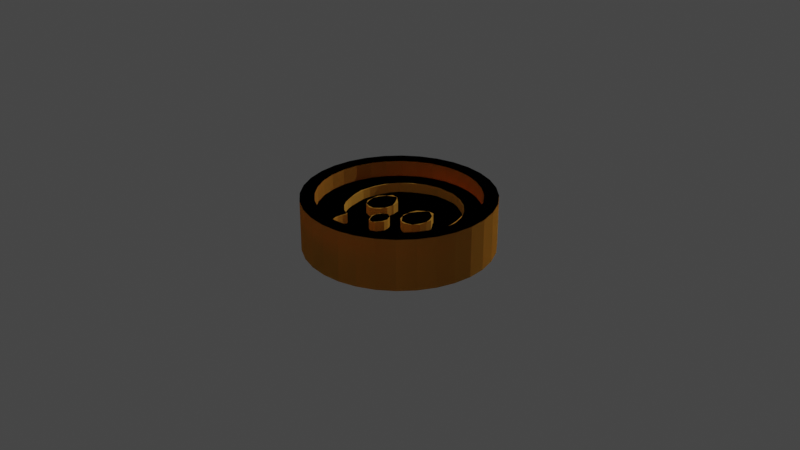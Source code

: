 # Source: Gold_Coin.blend  (saved by Blender 3.6.11; exported with 4.5.12 LTS)
import bpy
from mathutils import Matrix  # noqa: F401  (used for matrix-valued properties, if any)

bpy.ops.wm.read_factory_settings(use_empty=True)
scene = bpy.context.scene
scene.name = 'Scene'

# ---- collections
col_collection = bpy.data.collections.new('Collection'); scene.collection.children.link(col_collection)

# ---- materials (node trees are filled in below, after node groups)
mat_material_001 = bpy.data.materials.new('Material.001')
mat_material_001.use_transparent_shadow = False
mat_material_001.diffuse_color = (1.0, 0.5064, 0.07616, 1.0)
mat_material_001.roughness = 0.5
mat_material_002 = bpy.data.materials.new('Material.002')
mat_material_002.use_transparent_shadow = False
mat_material_002.diffuse_color = (0.3694, 0.2145, 0.01982, 1.0)
mat_material_002.metallic = 0.1119

# ---- material node trees

# ---- world
world_world = bpy.data.worlds.new('World'); scene.world = world_world
world_world.use_nodes = True; world_world.node_tree.nodes.clear()
_N = world_world.node_tree.nodes; _L = world_world.node_tree.links
n0 = _N.new('ShaderNodeOutputWorld'); n0.name = 'World Output'; n0.location = (300, 300)
n1 = _N.new('ShaderNodeBackground'); n1.name = 'Background'; n1.location = (10, 300)
n1.inputs[0].default_value = (0.05088, 0.05088, 0.05088, 1.0)
_L.new(n1.outputs[0], n0.inputs[0])
n0.is_active_output = True
world_world.color = (0.05088, 0.05088, 0.05088)
world_world.use_sun_shadow = False
world_world.sun_shadow_jitter_overblur = 0.0

# ---- cameras
cam_camera = bpy.data.cameras.new('Camera')
cam_camera.clip_end = 100.0
cam_camera.ortho_scale = 7.314

# ---- lights
light_light = bpy.data.lights.new('Light', 'POINT')
light_light.transmission_factor = 0.0
light_light.energy = 1000.0
light_light.shadow_soft_size = 0.1
light_light.shadow_maximum_resolution = 0.006
light_light.use_absolute_resolution = True

# ---- meshes
me_cylinder = bpy.data.meshes.new('Cylinder')
me_cylinder.from_pydata([(0.0, 0.8481, -1.0), (0.0, 0.8493, 1.0), (0.1654, 0.8318, -1.0), (0.1657, 0.833, 1.0), (0.3245, 0.7835, -1.0), (0.325, 0.7846, 1.0), (0.4712, 0.7051, -1.0), (0.4718, 0.7061, 1.0), (0.5997, 0.5997, -1.0), (0.6005, 0.6005, 1.0), (0.7051, 0.4712, -1.0), (0.7061, 0.4718, 1.0), (0.7835, 0.3245, -1.0), (0.7846, 0.325, 1.0), (0.8318, 0.1654, -1.0), (0.833, 0.1657, 1.0), (0.8481, 0.0, -1.0), (0.8493, 0.0, 1.0), (0.8318, -0.1654, -1.0), (0.833, -0.1657, 1.0), (0.7835, -0.3245, -1.0), (0.7846, -0.325, 1.0), (0.7051, -0.4712, -1.0), (0.7061, -0.4718, 1.0), (0.5997, -0.5997, -1.0), (0.6005, -0.6005, 1.0), (0.4712, -0.7051, -1.0), (0.4718, -0.7061, 1.0), (0.3245, -0.7835, -1.0), (0.325, -0.7846, 1.0), (0.1654, -0.8318, -1.0), (0.1657, -0.833, 1.0), (0.0, -0.8481, -1.0), (0.0, -0.8493, 1.0), (-0.1654, -0.8318, -1.0), (-0.1657, -0.833, 1.0), (-0.3245, -0.7835, -1.0), (-0.325, -0.7846, 1.0), (-0.4712, -0.7051, -1.0), (-0.4718, -0.7061, 1.0), (-0.5997, -0.5997, -1.0), (-0.6005, -0.6005, 1.0), (-0.7051, -0.4712, -1.0), (-0.7061, -0.4718, 1.0), (-0.7835, -0.3245, -1.0), (-0.7846, -0.325, 1.0), (-0.8318, -0.1654, -1.0), (-0.833, -0.1657, 1.0), (-0.8481, 0.0, -1.0), (-0.8493, 0.0, 1.0), (-0.8318, 0.1654, -1.0), (-0.833, 0.1657, 1.0), (-0.7835, 0.3245, -1.0), (-0.7846, 0.325, 1.0), (-0.7051, 0.4712, -1.0), (-0.7061, 0.4718, 1.0), (-0.5997, 0.5997, -1.0), (-0.6005, 0.6005, 1.0), (-0.4712, 0.7051, -1.0), (-0.4718, 0.7061, 1.0), (-0.3245, 0.7835, -1.0), (-0.325, 0.7846, 1.0), (-0.1654, 0.8318, -1.0), (-0.1657, 0.833, 1.0), (0.1951, 0.9808, 1.0), (0.0, 1.0, 1.0), (0.3827, 0.9239, 1.0), (0.5556, 0.8315, 1.0), (0.7071, 0.7071, 1.0), (0.8315, 0.5556, 1.0), (0.9239, 0.3827, 1.0), (0.9808, 0.1951, 1.0), (1.0, 0.0, 1.0), (0.9808, -0.1951, 1.0), (0.9239, -0.3827, 1.0), (0.8315, -0.5556, 1.0), (0.7071, -0.7071, 1.0), (0.5556, -0.8315, 1.0), (0.3827, -0.9239, 1.0), (0.1951, -0.9808, 1.0), (0.0, -1.0, 1.0), (-0.1951, -0.9808, 1.0), (-0.3827, -0.9239, 1.0), (-0.5556, -0.8315, 1.0), (-0.7071, -0.7071, 1.0), (-0.8315, -0.5556, 1.0), (-0.9239, -0.3827, 1.0), (-0.9808, -0.1951, 1.0), (-1.0, 0.0, 1.0), (-0.9808, 0.1951, 1.0), (-0.9239, 0.3827, 1.0), (-0.8315, 0.5556, 1.0), (-0.7071, 0.7071, 1.0), (-0.5556, 0.8315, 1.0), (-0.3827, 0.9239, 1.0), (-0.1951, 0.9808, 1.0), (0.1657, 0.833, 0.374), (0.0, 0.8493, 0.374), (0.325, 0.7846, 0.374), (0.4718, 0.7061, 0.374), (0.6005, 0.6005, 0.374), (0.7061, 0.4718, 0.374), (0.7846, 0.325, 0.374), (0.833, 0.1657, 0.374), (0.8493, 0.0, 0.374), (0.833, -0.1657, 0.374), (0.7846, -0.325, 0.374), (0.7061, -0.4718, 0.374), (0.6005, -0.6005, 0.374), (0.4718, -0.7061, 0.374), (0.325, -0.7846, 0.374), (0.1657, -0.833, 0.374), (0.0, -0.8493, 0.374), (-0.1657, -0.833, 0.374), (-0.325, -0.7846, 0.374), (-0.4718, -0.7061, 0.374), (-0.6005, -0.6005, 0.374), (-0.7061, -0.4718, 0.374), (-0.7846, -0.325, 0.374), (-0.833, -0.1657, 0.374), (-0.8493, 0.0, 0.374), (-0.833, 0.1657, 0.374), (-0.7846, 0.325, 0.374), (-0.7061, 0.4718, 0.374), (-0.6005, 0.6005, 0.374), (-0.4718, 0.7061, 0.374), (-0.325, 0.7846, 0.374), (-0.1657, 0.833, 0.374), (0.007596, 0.6665, 0.374), (0.1177, 0.6627, 0.374), (0.2507, 0.621, 0.374), (0.3684, 0.5526, 0.374), (0.4786, 0.4463, 0.374), (0.5583, 0.3209, 0.374), (0.5963, 0.2032, 0.374), (0.6153, 0.03607, 0.374), (0.5849, -0.09306, 0.374), (0.5355, -0.2146, 0.374), (0.4672, -0.3285, 0.374), (0.3684, -0.4121, 0.374), (0.2962, -0.4349, 0.374), (0.3076, -0.5222, 0.374), (0.3114, -0.5792, 0.374), (0.2886, -0.6362, 0.374), (0.2469, -0.6818, 0.374), (0.1747, -0.697, 0.374), (0.1291, -0.6666, 0.374), (0.09115, -0.6134, 0.374), (0.07976, -0.6628, 0.374), (0.02659, -0.697, 0.374), (-0.03418, -0.7007, 0.374), (-0.06077, -0.6666, 0.374), (-0.08356, -0.6248, 0.374), (-0.1101, -0.6514, 0.374), (-0.1367, -0.6856, 0.374), (-0.1747, -0.6932, 0.374), (-0.2317, -0.6818, 0.374), (-0.2886, -0.6286, 0.374), (-0.3, -0.5602, 0.374), (-0.2962, -0.4957, 0.374), (-0.2849, -0.4463, 0.374), (-0.357, -0.4083, 0.374), (-0.4444, -0.3475, 0.374), (-0.5089, -0.2716, 0.374), (-0.5545, -0.1576, 0.374), (-0.5811, -0.04369, 0.374), (-0.6001, 0.05126, 0.374), (-0.5963, 0.1386, 0.374), (-0.5735, 0.245, 0.374), (-0.5317, 0.3589, 0.374), (-0.4748, 0.4501, 0.374), (-0.376, 0.5336, 0.374), (-0.2621, 0.602, 0.374), (-0.1861, 0.6438, 0.374), (-0.08735, 0.6703, 0.374), (-2.98e-08, -0.15, 0.374), (-0.04937, -0.1766, 0.374), (-0.08356, -0.2412, 0.374), (-0.07596, -0.302, 0.374), (-0.04558, -0.3551, 0.374), (-0.01139, -0.3893, 0.374), (0.04558, -0.3703, 0.374), (0.06077, -0.3399, 0.374), (0.09115, -0.2906, 0.374), (0.08356, -0.2374, 0.374), (0.06836, -0.1994, 0.374), (0.04558, -0.1728, 0.374), (-0.2279, 0.188, 0.374), (-0.3, 0.188, 0.374), (-0.3342, 0.1348, 0.374), (-0.3722, 0.07025, 0.374), (-0.3912, 0.001886, 0.374), (-0.376, -0.06268, 0.374), (-0.338, -0.1424, 0.374), (-0.2735, -0.1614, 0.374), (-0.2089, -0.1614, 0.374), (-0.1633, -0.1159, 0.374), (-0.1177, -0.05508, 0.374), (-0.1215, 0.02467, 0.374), (-0.1595, 0.09684, 0.374), (0.2393, 0.1918, 0.374), (0.1899, 0.1538, 0.374), (0.1367, 0.112, 0.374), (0.1177, 0.03227, 0.374), (0.1291, -0.06268, 0.374), (0.1519, -0.1272, 0.374), (0.2013, -0.1652, 0.374), (0.2507, -0.1804, 0.374), (0.3304, -0.15, 0.374), (0.3836, -0.08167, 0.374), (0.3912, -0.001912, 0.374), (0.3912, 0.06645, 0.374), (0.3418, 0.131, 0.374), (0.007596, 0.6665, -0.003605), (0.1177, 0.6627, -0.003605), (0.2507, 0.621, -0.003605), (0.3684, 0.5526, -0.003605), (0.4786, 0.4463, -0.003605), (0.5583, 0.3209, -0.003605), (0.5963, 0.2032, -0.003605), (0.6153, 0.03607, -0.003605), (0.5849, -0.09306, -0.003605), (0.5355, -0.2146, -0.003605), (0.4672, -0.3285, -0.003605), (0.3684, -0.4121, -0.003605), (0.2962, -0.4349, -0.003605), (0.3076, -0.5222, -0.003605), (0.3114, -0.5792, -0.003605), (0.2886, -0.6362, -0.003605), (0.2469, -0.6818, -0.003605), (0.1747, -0.697, -0.003605), (0.1291, -0.6666, -0.003605), (0.09115, -0.6134, -0.003605), (0.07976, -0.6628, -0.003605), (0.02659, -0.697, -0.003605), (-0.03418, -0.7007, -0.003605), (-0.06077, -0.6666, -0.003605), (-0.08356, -0.6248, -0.003605), (-0.1101, -0.6514, -0.003605), (-0.1367, -0.6856, -0.003605), (-0.1747, -0.6932, -0.003605), (-0.2317, -0.6818, -0.003605), (-0.2886, -0.6286, -0.003605), (-0.3, -0.5602, -0.003605), (-0.2962, -0.4957, -0.003605), (-0.2849, -0.4463, -0.003605), (-0.357, -0.4083, -0.003605), (-0.4444, -0.3475, -0.003605), (-0.5089, -0.2716, -0.003605), (-0.5545, -0.1576, -0.003605), (-0.5811, -0.04369, -0.003605), (-0.6001, 0.05126, -0.003605), (-0.5963, 0.1386, -0.003605), (-0.5735, 0.245, -0.003605), (-0.5317, 0.3589, -0.003605), (-0.4748, 0.4501, -0.003605), (-0.376, 0.5336, -0.003605), (-0.2621, 0.602, -0.003605), (-0.1861, 0.6438, -0.003605), (-0.08735, 0.6703, -0.003605), (-3.145e-08, -0.15, -0.003605), (-0.04937, -0.1766, -0.003605), (-0.08356, -0.2412, -0.003605), (-0.07596, -0.302, -0.003605), (-0.04558, -0.3551, -0.003605), (-0.01139, -0.3893, -0.003605), (0.04558, -0.3703, -0.003605), (0.06077, -0.3399, -0.003605), (0.09115, -0.2906, -0.003605), (0.08356, -0.2374, -0.003605), (0.06836, -0.1994, -0.003605), (0.04558, -0.1728, -0.003605), (-0.2279, 0.188, -0.003605), (-0.3, 0.188, -0.003605), (-0.3342, 0.1348, -0.003605), (-0.3722, 0.07025, -0.003605), (-0.3912, 0.001886, -0.003605), (-0.376, -0.06268, -0.003605), (-0.338, -0.1424, -0.003605), (-0.2735, -0.1614, -0.003605), (-0.2089, -0.1614, -0.003605), (-0.1633, -0.1159, -0.003605), (-0.1177, -0.05508, -0.003605), (-0.1215, 0.02467, -0.003605), (-0.1595, 0.09684, -0.003605), (0.2393, 0.1918, -0.003605), (0.1899, 0.1538, -0.003605), (0.1367, 0.112, -0.003605), (0.1177, 0.03227, -0.003605), (0.1291, -0.06268, -0.003605), (0.1519, -0.1272, -0.003605), (0.2013, -0.1652, -0.003605), (0.2507, -0.1804, -0.003605), (0.3304, -0.15, -0.003605), (0.3836, -0.08167, -0.003605), (0.3912, -0.001912, -0.003605), (0.3912, 0.06645, -0.003605), (0.3418, 0.131, -0.003605), (0.0, 1.0, -1.0), (0.1951, 0.9808, -1.0), (0.3827, 0.9239, -1.0), (0.5556, 0.8315, -1.0), (0.7071, 0.7071, -1.0), (0.8315, 0.5556, -1.0), (0.9239, 0.3827, -1.0), (0.9808, 0.1951, -1.0), (1.0, 0.0, -1.0), (0.9808, -0.1951, -1.0), (0.9239, -0.3827, -1.0), (0.8315, -0.5556, -1.0), (0.7071, -0.7071, -1.0), (0.5556, -0.8315, -1.0), (0.3827, -0.9239, -1.0), (0.1951, -0.9808, -1.0), (0.0, -1.0, -1.0), (-0.1951, -0.9808, -1.0), (-0.3827, -0.9239, -1.0), (-0.5556, -0.8315, -1.0), (-0.7071, -0.7071, -1.0), (-0.8315, -0.5556, -1.0), (-0.9239, -0.3827, -1.0), (-0.9808, -0.1951, -1.0), (-1.0, 0.0, -1.0), (-0.9808, 0.1951, -1.0), (-0.9239, 0.3827, -1.0), (-0.8315, 0.5556, -1.0), (-0.7071, 0.7071, -1.0), (-0.5556, 0.8315, -1.0), (-0.3827, 0.9239, -1.0), (-0.1951, 0.9808, -1.0), (1.232e-09, 0.8481, -0.3707), (0.1654, 0.8318, -0.3707), (0.3245, 0.7835, -0.3707), (0.4712, 0.7051, -0.3707), (0.5997, 0.5997, -0.3707), (0.7051, 0.4712, -0.3707), (0.7835, 0.3245, -0.3707), (0.8318, 0.1654, -0.3707), (0.8481, 0.0, -0.3707), (0.8318, -0.1654, -0.3707), (0.7835, -0.3245, -0.3707), (0.7051, -0.4712, -0.3707), (0.5997, -0.5997, -0.3707), (0.4712, -0.7051, -0.3707), (0.3245, -0.7835, -0.3707), (0.1654, -0.8318, -0.3707), (1.232e-09, -0.8481, -0.3707), (-0.1654, -0.8318, -0.3707), (-0.3245, -0.7835, -0.3707), (-0.4712, -0.7051, -0.3707), (-0.5997, -0.5997, -0.3707), (-0.7051, -0.4712, -0.3707), (-0.7835, -0.3245, -0.3707), (-0.8318, -0.1654, -0.3707), (-0.8481, 0.0, -0.3707), (-0.8318, 0.1654, -0.3707), (-0.7835, 0.3245, -0.3707), (-0.7051, 0.4712, -0.3707), (-0.5997, 0.5997, -0.3707), (-0.4712, 0.7051, -0.3707), (-0.3245, 0.7835, -0.3707), (-0.1654, 0.8318, -0.3707), (-0.3004, -0.4291, -0.3707), (-0.308, -0.4974, -0.3707), (-0.3042, -0.5696, -0.3707), (-0.2814, -0.6342, -0.3707), (-0.2244, -0.6911, -0.3707), (-0.1675, -0.6949, -0.3707), (-0.0991, -0.6569, -0.3707), (-0.08391, -0.6038, -0.3707), (-0.04593, -0.6797, -0.3707), (0.01104, -0.7025, -0.3707), (0.07561, -0.6759, -0.3707), (0.0984, -0.6152, -0.3707), (0.1212, -0.6531, -0.3707), (0.1706, -0.6987, -0.3707), (0.2541, -0.6797, -0.3707), (0.2997, -0.6266, -0.3707), (0.3225, -0.5316, -0.3707), (0.3035, -0.4518, -0.3707), (0.3491, -0.4101, -0.3707), (0.406, -0.3797, -0.3707), (0.4554, -0.3227, -0.3707), (0.5124, -0.2695, -0.3707), (0.5542, -0.1632, -0.3707), (0.5959, -0.03786, -0.3707), (0.6073, 0.1103, -0.3707), (0.5883, 0.1976, -0.3707), (0.5542, 0.3381, -0.3707), (0.4934, 0.4179, -0.3707), (0.4326, 0.4939, -0.3707), (0.3415, 0.5698, -0.3707), (0.1896, 0.642, -0.3707), (0.04902, 0.6724, -0.3707), (-0.1371, 0.6572, -0.3707), (-0.289, 0.585, -0.3707), (-0.3802, 0.5242, -0.3707), (-0.4675, 0.4559, -0.3707), (-0.5359, 0.3571, -0.3707), (-0.5928, 0.2128, -0.3707), (-0.5966, 0.06469, -0.3707), (-0.5852, -0.06065, -0.3707), (-0.5511, -0.1708, -0.3707), (-0.4865, -0.2923, -0.3707), (-0.4143, -0.3721, -0.3707), (-0.3384, -0.4177, -0.3707), (0.002181, -0.3939, -0.3707), (-0.0263, -0.3813, -0.3707), (-0.05795, -0.3401, -0.3707), (-0.0896, -0.2768, -0.3707), (-0.08011, -0.2135, -0.3707), (-0.04213, -0.1629, -0.3707), (0.01801, -0.1471, -0.3707), (0.06548, -0.1819, -0.3707), (0.0908, -0.2262, -0.3707), (0.0908, -0.2705, -0.3707), (0.08447, -0.3148, -0.3707), (0.04966, -0.3591, -0.3707), (-0.0009841, -0.3813, -0.3707), (-0.3017, -0.1597, -0.3707), (-0.3491, -0.1186, -0.3707), (-0.3745, -0.0616, -0.3707), (-0.384, -0.01729, -0.3707), (-0.384, 0.03019, -0.3707), (-0.3681, 0.0745, -0.3707), (-0.346, 0.1156, -0.3707), (-0.3238, 0.1505, -0.3707), (-0.2985, 0.1758, -0.3707), (-0.2574, 0.1884, -0.3707), (-0.2289, 0.1884, -0.3707), (-0.2004, 0.1694, -0.3707), (-0.1814, 0.1473, -0.3707), (-0.1656, 0.1251, -0.3707), (-0.1371, 0.09665, -0.3707), (-0.1307, 0.065, -0.3707), (-0.1213, 0.03019, -0.3707), (-0.1149, -0.01412, -0.3707), (-0.1244, -0.03944, -0.3707), (-0.1434, -0.09008, -0.3707), (-0.1751, -0.1312, -0.3707), (-0.2099, -0.1597, -0.3707), (-0.251, -0.1692, -0.3707), (0.2459, -0.1787, -0.3707), (0.2016, -0.1629, -0.3707), (0.1668, -0.1312, -0.3707), (0.1383, -0.06476, -0.3707), (0.1256, -0.01412, -0.3707), (0.1161, 0.02702, -0.3707), (0.1256, 0.06817, -0.3707), (0.1446, 0.103, -0.3707), (0.1668, 0.1315, -0.3707), (0.1858, 0.1536, -0.3707), (0.2142, 0.1789, -0.3707), (0.2554, 0.1884, -0.3707), (0.2902, 0.1853, -0.3707), (0.3282, 0.1536, -0.3707), (0.3567, 0.1251, -0.3707), (0.3662, 0.09349, -0.3707), (0.3788, 0.06184, -0.3707), (0.3851, 0.02386, -0.3707), (0.3915, -0.04577, -0.3707), (0.3788, -0.09641, -0.3707), (0.3377, -0.1312, -0.3707), (0.2934, -0.1597, -0.3707), (-0.3004, -0.4291, -0.04432), (-0.308, -0.4974, -0.04432), (-0.3042, -0.5696, -0.04432), (-0.2814, -0.6342, -0.04432), (-0.2244, -0.6911, -0.04432), (-0.1675, -0.6949, -0.04432), (-0.0991, -0.6569, -0.04432), (-0.08391, -0.6038, -0.04432), (-0.04593, -0.6797, -0.04432), (0.01104, -0.7025, -0.04432), (0.07561, -0.6759, -0.04432), (0.0984, -0.6152, -0.04432), (0.1212, -0.6531, -0.04432), (0.1706, -0.6987, -0.04432), (0.2541, -0.6797, -0.04432), (0.2997, -0.6266, -0.04432), (0.3225, -0.5316, -0.04432), (0.3035, -0.4518, -0.04432), (0.3491, -0.4101, -0.04432), (0.406, -0.3797, -0.04432), (0.4554, -0.3227, -0.04432), (0.5124, -0.2695, -0.04432), (0.5542, -0.1632, -0.04432), (0.5959, -0.03786, -0.04432), (0.6073, 0.1103, -0.04432), (0.5883, 0.1976, -0.04432), (0.5542, 0.3381, -0.04432), (0.4934, 0.4179, -0.04432), (0.4326, 0.4939, -0.04432), (0.3415, 0.5698, -0.04432), (0.1896, 0.642, -0.04432), (0.04902, 0.6724, -0.04432), (-0.1371, 0.6572, -0.04432), (-0.289, 0.585, -0.04432), (-0.3802, 0.5242, -0.04432), (-0.4675, 0.4559, -0.04432), (-0.5359, 0.3571, -0.04432), (-0.5928, 0.2128, -0.04432), (-0.5966, 0.06469, -0.04432), (-0.5852, -0.06065, -0.04432), (-0.5511, -0.1708, -0.04432), (-0.4865, -0.2923, -0.04432), (-0.4143, -0.3721, -0.04432), (-0.3384, -0.4177, -0.04432), (0.002181, -0.3939, -0.04432), (-0.0263, -0.3813, -0.04432), (-0.05795, -0.3401, -0.04432), (-0.0896, -0.2768, -0.04432), (-0.08011, -0.2135, -0.04432), (-0.04213, -0.1629, -0.04432), (0.01801, -0.1471, -0.04432), (0.06548, -0.1819, -0.04432), (0.0908, -0.2262, -0.04432), (0.0908, -0.2705, -0.04432), (0.08447, -0.3148, -0.04432), (0.04966, -0.3591, -0.04432), (-0.3017, -0.1597, -0.04432), (-0.3491, -0.1186, -0.04432), (-0.3745, -0.0616, -0.04432), (-0.384, -0.01729, -0.04432), (-0.384, 0.03019, -0.04432), (-0.3681, 0.0745, -0.04432), (-0.346, 0.1156, -0.04432), (-0.3238, 0.1505, -0.04432), (-0.2985, 0.1758, -0.04432), (-0.2574, 0.1884, -0.04432), (-0.2289, 0.1884, -0.04432), (-0.2004, 0.1694, -0.04432), (-0.1814, 0.1473, -0.04432), (-0.1656, 0.1251, -0.04432), (-0.1371, 0.09665, -0.04432), (-0.1307, 0.065, -0.04432), (-0.1213, 0.03019, -0.04432), (-0.1149, -0.01412, -0.04432), (-0.1244, -0.03944, -0.04432), (-0.1434, -0.09008, -0.04432), (-0.1751, -0.1312, -0.04432), (-0.2099, -0.1597, -0.04432), (-0.251, -0.1692, -0.04432), (0.2459, -0.1787, -0.04432), (0.2016, -0.1629, -0.04432), (0.1668, -0.1312, -0.04432), (0.1383, -0.06476, -0.04432), (0.1256, -0.01412, -0.04432), (0.1161, 0.02702, -0.04432), (0.1256, 0.06817, -0.04432), (0.1446, 0.103, -0.04432), (0.1668, 0.1315, -0.04432), (0.1858, 0.1536, -0.04432), (0.2142, 0.1789, -0.04432), (0.2554, 0.1884, -0.04432), (0.2902, 0.1853, -0.04432), (0.3282, 0.1536, -0.04432), (0.3567, 0.1251, -0.04432), (0.3662, 0.09349, -0.04432), (0.3788, 0.06184, -0.04432), (0.3851, 0.02386, -0.04432), (0.3915, -0.04577, -0.04432), (0.3788, -0.09641, -0.04432), (0.3377, -0.1312, -0.04432), (0.2934, -0.1597, -0.04432)], [], [(298, 65, 64, 299), (299, 64, 66, 300), (300, 66, 67, 301), (301, 67, 68, 302), (302, 68, 69, 303), (303, 69, 70, 304), (304, 70, 71, 305), (305, 71, 72, 306), (306, 72, 73, 307), (307, 73, 74, 308), (308, 74, 75, 309), (309, 75, 76, 310), (310, 76, 77, 311), (311, 77, 78, 312), (312, 78, 79, 313), (313, 79, 80, 314), (314, 80, 81, 315), (315, 81, 82, 316), (316, 82, 83, 317), (317, 83, 84, 318), (318, 84, 85, 319), (319, 85, 86, 320), (320, 86, 87, 321), (321, 87, 88, 322), (322, 88, 89, 323), (323, 89, 90, 324), (324, 90, 91, 325), (325, 91, 92, 326), (326, 92, 93, 327), (327, 93, 94, 328), (33, 31, 111, 112), (328, 94, 95, 329), (329, 95, 65, 298), (42, 44, 352, 351), (1, 3, 64, 65), (3, 5, 66, 64), (5, 7, 67, 66), (7, 9, 68, 67), (9, 11, 69, 68), (11, 13, 70, 69), (13, 15, 71, 70), (15, 17, 72, 71), (17, 19, 73, 72), (19, 21, 74, 73), (21, 23, 75, 74), (23, 25, 76, 75), (25, 27, 77, 76), (27, 29, 78, 77), (29, 31, 79, 78), (31, 33, 80, 79), (33, 35, 81, 80), (35, 37, 82, 81), (37, 39, 83, 82), (39, 41, 84, 83), (41, 43, 85, 84), (43, 45, 86, 85), (45, 47, 87, 86), (47, 49, 88, 87), (49, 51, 89, 88), (51, 53, 90, 89), (53, 55, 91, 90), (55, 57, 92, 91), (57, 59, 93, 92), (59, 61, 94, 93), (61, 63, 95, 94), (63, 1, 65, 95), (96, 97, 127, 126, 125, 124, 123, 122, 121, 120, 166, 167, 168, 169, 170, 171, 172, 173, 174, 128, 129, 130, 131, 132, 133, 134, 135, 104, 103, 102, 101, 100, 99, 98), (7, 5, 98, 99), (61, 59, 125, 126), (35, 33, 112, 113), (9, 7, 99, 100), (63, 61, 126, 127), (37, 35, 113, 114), (11, 9, 100, 101), (1, 63, 127, 97), (39, 37, 114, 115), (13, 11, 101, 102), (41, 39, 115, 116), (15, 13, 102, 103), (43, 41, 116, 117), (17, 15, 103, 104), (45, 43, 117, 118), (19, 17, 104, 105), (47, 45, 118, 119), (21, 19, 105, 106), (49, 47, 119, 120), (23, 21, 106, 107), (51, 49, 120, 121), (25, 23, 107, 108), (53, 51, 121, 122), (27, 25, 108, 109), (55, 53, 122, 123), (29, 27, 109, 110), (3, 1, 97, 96), (57, 55, 123, 124), (31, 29, 110, 111), (5, 3, 96, 98), (59, 57, 124, 125), (104, 135, 136, 137, 138, 139, 140, 141, 142, 143, 144, 145, 146, 147, 148, 149, 150, 151, 152, 153, 154, 155, 156, 157, 158, 159, 160, 161, 162, 163, 164, 165, 166, 120, 119, 118, 117, 116, 115, 114, 113, 112, 111, 110, 109, 108, 107, 106, 105), (138, 137, 222, 223), (191, 192, 193, 194, 195, 196, 197, 198, 199, 187, 188, 189, 190), (164, 163, 248, 249), (212, 200, 201, 202, 203, 204, 205, 206, 207, 208, 209, 210, 211), (183, 184, 185, 186, 175, 176, 177, 178, 179, 180, 181, 182), (190, 189, 274, 275), (250, 249, 248, 262, 261, 260, 271, 270, 269, 268, 223, 222, 221, 220, 296, 295, 294, 293, 292, 291, 290, 289, 282, 281, 280, 279, 278, 277, 276), (275, 274, 273, 272, 284, 283, 282, 289, 288, 287, 286, 285, 297, 296, 220, 219, 218, 217, 216, 215, 214, 213, 259, 258, 257, 256, 255, 254, 253, 252, 251, 250, 276), (267, 266, 265, 264, 263, 262, 248, 247, 246, 245, 244, 243, 242, 241, 240, 239, 238, 237, 236, 235, 234, 233, 232, 231, 230, 229, 228, 227, 226, 225, 224, 223, 268), (191, 190, 275, 276), (165, 164, 249, 250), (139, 138, 223, 224), (192, 191, 276, 277), (166, 165, 250, 251), (140, 139, 224, 225), (193, 192, 277, 278), (167, 166, 251, 252), (141, 140, 225, 226), (194, 193, 278, 279), (168, 167, 252, 253), (142, 141, 226, 227), (195, 194, 279, 280), (169, 168, 253, 254), (143, 142, 227, 228), (196, 195, 280, 281), (170, 169, 254, 255), (144, 143, 228, 229), (197, 196, 281, 282), (171, 170, 255, 256), (145, 144, 229, 230), (198, 197, 282, 283), (172, 171, 256, 257), (146, 145, 230, 231), (199, 198, 283, 284), (173, 172, 257, 258), (147, 146, 231, 232), (187, 199, 284, 272), (174, 173, 258, 259), (148, 147, 232, 233), (201, 200, 285, 286), (128, 174, 259, 213), (149, 148, 233, 234), (202, 201, 286, 287), (176, 175, 260, 261), (150, 149, 234, 235), (203, 202, 287, 288), (177, 176, 261, 262), (151, 150, 235, 236), (204, 203, 288, 289), (178, 177, 262, 263), (152, 151, 236, 237), (205, 204, 289, 290), (179, 178, 263, 264), (153, 152, 237, 238), (206, 205, 290, 291), (180, 179, 264, 265), (154, 153, 238, 239), (207, 206, 291, 292), (181, 180, 265, 266), (155, 154, 239, 240), (129, 128, 213, 214), (208, 207, 292, 293), (182, 181, 266, 267), (156, 155, 240, 241), (130, 129, 214, 215), (209, 208, 293, 294), (183, 182, 267, 268), (157, 156, 241, 242), (131, 130, 215, 216), (210, 209, 294, 295), (184, 183, 268, 269), (158, 157, 242, 243), (132, 131, 216, 217), (211, 210, 295, 296), (185, 184, 269, 270), (159, 158, 243, 244), (133, 132, 217, 218), (212, 211, 296, 297), (186, 185, 270, 271), (160, 159, 244, 245), (134, 133, 218, 219), (200, 212, 297, 285), (175, 186, 271, 260), (161, 160, 245, 246), (135, 134, 219, 220), (188, 187, 272, 273), (162, 161, 246, 247), (136, 135, 220, 221), (189, 188, 273, 274), (163, 162, 247, 248), (137, 136, 221, 222), (2, 0, 298, 299), (4, 2, 299, 300), (6, 4, 300, 301), (8, 6, 301, 302), (10, 8, 302, 303), (12, 10, 303, 304), (14, 12, 304, 305), (16, 14, 305, 306), (18, 16, 306, 307), (20, 18, 307, 308), (22, 20, 308, 309), (24, 22, 309, 310), (26, 24, 310, 311), (28, 26, 311, 312), (30, 28, 312, 313), (32, 30, 313, 314), (34, 32, 314, 315), (36, 34, 315, 316), (38, 36, 316, 317), (40, 38, 317, 318), (42, 40, 318, 319), (44, 42, 319, 320), (46, 44, 320, 321), (48, 46, 321, 322), (50, 48, 322, 323), (52, 50, 323, 324), (54, 52, 324, 325), (56, 54, 325, 326), (58, 56, 326, 327), (60, 58, 327, 328), (62, 60, 328, 329), (0, 62, 329, 298), (330, 331, 332, 333, 334, 335, 336, 337, 386, 387, 388, 389, 390, 391, 392, 393, 394, 395, 396, 397, 398, 399, 400, 355, 356, 357, 358, 359, 360, 361), (16, 18, 339, 338), (44, 46, 353, 352), (18, 20, 340, 339), (46, 48, 354, 353), (20, 22, 341, 340), (48, 50, 355, 354), (22, 24, 342, 341), (50, 52, 356, 355), (24, 26, 343, 342), (52, 54, 357, 356), (26, 28, 344, 343), (0, 2, 331, 330), (54, 56, 358, 357), (28, 30, 345, 344), (2, 4, 332, 331), (56, 58, 359, 358), (30, 32, 346, 345), (4, 6, 333, 332), (58, 60, 360, 359), (32, 34, 347, 346), (6, 8, 334, 333), (60, 62, 361, 360), (34, 36, 348, 347), (8, 10, 335, 334), (62, 0, 330, 361), (36, 38, 349, 348), (10, 12, 336, 335), (38, 40, 350, 349), (12, 14, 337, 336), (40, 42, 351, 350), (14, 16, 338, 337), (355, 400, 401, 402, 403, 404, 405, 362, 363, 364, 365, 366, 367, 368, 369, 370, 371, 372, 373, 374, 375, 376, 377, 378, 379, 380, 381, 382, 383, 384, 385, 386, 337, 338, 339, 340, 341, 342, 343, 344, 345, 346, 347, 348, 349, 350, 351, 352, 353, 354), (450, 449, 550, 551), (487, 486, 561, 560, 559, 558, 557, 556, 555, 554, 553, 552, 551, 550, 549, 548, 537, 536, 535, 534, 533, 532, 531, 530, 529, 528, 527, 526, 525, 524, 523, 503, 502, 501, 500, 499, 498, 497, 496, 495, 494, 493, 492, 491, 490, 489, 488), (400, 399, 501, 502), (449, 448, 549, 550), (399, 398, 500, 501), (416, 417, 406, 418, 407, 408, 409, 410, 411, 412, 413, 414, 415), (418, 406, 407), (461, 462, 463, 442, 443, 444, 445, 446, 447, 448, 449, 450, 451, 452, 453, 454, 455, 456, 457, 458, 459, 460), (437, 438, 439, 440, 441, 419, 420, 421, 422, 423, 424, 425, 426, 427, 428, 429, 430, 431, 432, 433, 434, 435, 436), (503, 523, 522, 521, 520, 542, 541, 540, 539, 538, 537, 548, 547, 546, 545, 544, 543, 564, 563, 562, 561, 486, 485, 484, 517, 516, 515, 514, 513, 512, 511, 505, 504), (505, 511, 510, 509, 508, 482, 481, 480, 479, 478, 477, 476, 475, 474, 473, 472, 471, 470, 469, 468, 467, 466, 465, 464, 507, 506), (482, 508, 519, 518, 517, 484, 483), (401, 400, 502, 503), (451, 450, 551, 552), (402, 401, 503, 504), (452, 451, 552, 553), (403, 402, 504, 505), (453, 452, 553, 554), (404, 403, 505, 506), (454, 453, 554, 555), (405, 404, 506, 507), (455, 454, 555, 556), (362, 405, 507, 464), (456, 455, 556, 557), (457, 456, 557, 558), (458, 457, 558, 559), (407, 406, 508, 509), (459, 458, 559, 560), (408, 407, 509, 510), (460, 459, 560, 561), (409, 408, 510, 511), (461, 460, 561, 562), (410, 409, 511, 512), (462, 461, 562, 563), (411, 410, 512, 513), (463, 462, 563, 564), (412, 411, 513, 514), (363, 362, 464, 465), (442, 463, 564, 543), (413, 412, 514, 515), (364, 363, 465, 466), (414, 413, 515, 516), (365, 364, 466, 467), (415, 414, 516, 517), (366, 365, 467, 468), (416, 415, 517, 518), (367, 366, 468, 469), (417, 416, 518, 519), (368, 367, 469, 470), (406, 417, 519, 508), (369, 368, 470, 471), (370, 369, 471, 472), (420, 419, 520, 521), (371, 370, 472, 473), (421, 420, 521, 522), (372, 371, 473, 474), (422, 421, 522, 523), (373, 372, 474, 475), (423, 422, 523, 524), (374, 373, 475, 476), (424, 423, 524, 525), (375, 374, 476, 477), (425, 424, 525, 526), (376, 375, 477, 478), (426, 425, 526, 527), (377, 376, 478, 479), (427, 426, 527, 528), (378, 377, 479, 480), (428, 427, 528, 529), (379, 378, 480, 481), (429, 428, 529, 530), (380, 379, 481, 482), (430, 429, 530, 531), (381, 380, 482, 483), (431, 430, 531, 532), (382, 381, 483, 484), (432, 431, 532, 533), (383, 382, 484, 485), (433, 432, 533, 534), (384, 383, 485, 486), (434, 433, 534, 535), (385, 384, 486, 487), (435, 434, 535, 536), (386, 385, 487, 488), (436, 435, 536, 537), (387, 386, 488, 489), (437, 436, 537, 538), (388, 387, 489, 490), (438, 437, 538, 539), (389, 388, 490, 491), (439, 438, 539, 540), (390, 389, 491, 492), (440, 439, 540, 541), (391, 390, 492, 493), (441, 440, 541, 542), (392, 391, 493, 494), (419, 441, 542, 520), (393, 392, 494, 495), (443, 442, 543, 544), (394, 393, 495, 496), (444, 443, 544, 545), (395, 394, 496, 497), (445, 444, 545, 546), (396, 395, 497, 498), (446, 445, 546, 547), (397, 396, 498, 499), (447, 446, 547, 548), (398, 397, 499, 500), (448, 447, 548, 549)])
me_cylinder.polygons.foreach_set('material_index', [0, 0, 0, 0, 0, 0, 0, 0, 0, 0, 0, 0, 0, 0, 0, 0, 0, 0, 0, 0, 0, 0, 0, 0, 0, 0, 0, 0, 0, 0, 0, 0, 0, 0, 0, 0, 0, 0, 0, 0, 0, 0, 0, 0, 0, 0, 0, 0, 0, 0, 0, 0, 0, 0, 0, 0, 0, 0, 0, 0, 0, 0, 0, 0, 0, 0, 0, 0, 0, 0, 0, 0, 0, 0, 0, 0, 0, 0, 0, 0, 0, 0, 0, 0, 0, 0, 0, 0, 0, 0, 0, 0, 0, 0, 0, 0, 0, 0, 0, 0, 0, 0, 0, 0, 0, 1, 1, 1, 0, 0, 0, 0, 0, 0, 0, 0, 0, 0, 0, 0, 0, 0, 0, 0, 0, 0, 0, 0, 0, 0, 0, 0, 0, 0, 0, 0, 0, 0, 0, 0, 0, 0, 0, 0, 0, 0, 0, 0, 0, 0, 0, 0, 0, 0, 0, 0, 0, 0, 0, 0, 0, 0, 0, 0, 0, 0, 0, 0, 0, 0, 0, 0, 0, 0, 0, 0, 0, 0, 0, 0, 0, 0, 0, 0, 0, 0, 0, 0, 0, 0, 0, 0, 0, 0, 0, 0, 0, 0, 0, 0, 0, 0, 0, 0, 0, 0, 0, 0, 0, 0, 0, 0, 0, 0, 0, 0, 0, 0, 0, 0, 0, 0, 0, 0, 0, 0, 0, 0, 0, 0, 0, 0, 0, 0, 0, 0, 0, 0, 0, 0, 0, 0, 0, 0, 0, 0, 0, 0, 0, 0, 0, 0, 0, 0, 0, 0, 1, 0, 0, 0, 0, 0, 0, 0, 1, 1, 1, 0, 0, 0, 0, 0, 0, 0, 0, 0, 0, 0, 0, 0, 0, 0, 0, 0, 0, 0, 0, 0, 0, 0, 0, 0, 0, 0, 0, 0, 0, 0, 0, 0, 0, 0, 0, 0, 0, 0, 0, 0, 0, 0, 0, 0, 0, 0, 0, 0, 0, 0, 0, 0, 0, 0, 0, 0, 0, 0, 0, 0, 0, 0, 0, 0, 0, 0, 0, 0, 0, 0, 0, 0, 0, 0, 0, 0, 0, 0, 0, 0, 0, 0, 0, 0, 0, 0, 0, 0, 0, 0, 0, 0, 0, 0, 0, 0])
_uv = me_cylinder.uv_layers.new(name='UVMap')
_uv.uv.foreach_set('vector', [1.0, 0.5, 1.0, 1.0, 0.9688, 1.0, 0.9688, 0.5, 0.9688, 0.5, 0.9688, 1.0, 0.9375, 1.0, 0.9375, 0.5, 0.9375, 0.5, 0.9375, 1.0, 0.9062, 1.0, 0.9062, 0.5, 0.9062, 0.5, 0.9062, 1.0, 0.875, 1.0, 0.875, 0.5, 0.875, 0.5, 0.875, 1.0, 0.8438, 1.0, 0.8438, 0.5, 0.8438, 0.5, 0.8438, 1.0, 0.8125, 1.0, 0.8125, 0.5, 0.8125, 0.5, 0.8125, 1.0, 0.7812, 1.0, 0.7812, 0.5, 0.7812, 0.5, 0.7812, 1.0, 0.75, 1.0, 0.75, 0.5, 0.75, 0.5, 0.75, 1.0, 0.7188, 1.0, 0.7188, 0.5, 0.7188, 0.5, 0.7188, 1.0, 0.6875, 1.0, 0.6875, 0.5, 0.6875, 0.5, 0.6875, 1.0, 0.6562, 1.0, 0.6562, 0.5, 0.6562, 0.5, 0.6562, 1.0, 0.625, 1.0, 0.625, 0.5, 0.625, 0.5, 0.625, 1.0, 0.5938, 1.0, 0.5938, 0.5, 0.5938, 0.5, 0.5938, 1.0, 0.5625, 1.0, 0.5625, 0.5, 0.5625, 0.5, 0.5625, 1.0, 0.5312, 1.0, 0.5312, 0.5, 0.5312, 0.5, 0.5312, 1.0, 0.5, 1.0, 0.5, 0.5, 0.5, 0.5, 0.5, 1.0, 0.4688, 1.0, 0.4688, 0.5, 0.4688, 0.5, 0.4688, 1.0, 0.4375, 1.0, 0.4375, 0.5, 0.4375, 0.5, 0.4375, 1.0, 0.4062, 1.0, 0.4062, 0.5, 0.4062, 0.5, 0.4062, 1.0, 0.375, 1.0, 0.375, 0.5, 0.375, 0.5, 0.375, 1.0, 0.3438, 1.0, 0.3438, 0.5, 0.3438, 0.5, 0.3438, 1.0, 0.3125, 1.0, 0.3125, 0.5, 0.3125, 0.5, 0.3125, 1.0, 0.2812, 1.0, 0.2812, 0.5, 0.2812, 0.5, 0.2812, 1.0, 0.25, 1.0, 0.25, 0.5, 0.25, 0.5, 0.25, 1.0, 0.2188, 1.0, 0.2188, 0.5, 0.2188, 0.5, 0.2188, 1.0, 0.1875, 1.0, 0.1875, 0.5, 0.1875, 0.5, 0.1875, 1.0, 0.1562, 1.0, 0.1562, 0.5, 0.1562, 0.5, 0.1562, 1.0, 0.125, 1.0, 0.125, 0.5, 0.125, 0.5, 0.125, 1.0, 0.09375, 1.0, 0.09375, 0.5, 0.09375, 0.5, 0.09375, 1.0, 0.0625, 1.0, 0.0625, 0.5, 0.25, 0.04617, 0.2898, 0.05009, 0.2898, 0.05009, 0.25, 0.04617, 0.0625, 0.5, 0.0625, 1.0, 0.03125, 1.0, 0.03125, 0.5, 0.03125, 0.5, 0.03125, 1.0, 0.0, 1.0, 0.0, 0.5, 0.5808, 0.1369, 0.562, 0.1721, 0.562, 0.1721, 0.5808, 0.1369, 0.25, 0.4538, 0.2898, 0.4499, 0.2968, 0.4854, 0.25, 0.49, 0.2898, 0.4499, 0.328, 0.4383, 0.3418, 0.4717, 0.2968, 0.4854, 0.328, 0.4383, 0.3632, 0.4195, 0.3833, 0.4496, 0.3418, 0.4717, 0.3632, 0.4195, 0.3941, 0.3941, 0.4197, 0.4197, 0.3833, 0.4496, 0.3941, 0.3941, 0.4195, 0.3632, 0.4496, 0.3833, 0.4197, 0.4197, 0.4195, 0.3632, 0.4383, 0.328, 0.4717, 0.3418, 0.4496, 0.3833, 0.4383, 0.328, 0.4499, 0.2898, 0.4854, 0.2968, 0.4717, 0.3418, 0.4499, 0.2898, 0.4538, 0.25, 0.49, 0.25, 0.4854, 0.2968, 0.4538, 0.25, 0.4499, 0.2102, 0.4854, 0.2032, 0.49, 0.25, 0.4499, 0.2102, 0.4383, 0.172, 0.4717, 0.1582, 0.4854, 0.2032, 0.4383, 0.172, 0.4195, 0.1368, 0.4496, 0.1167, 0.4717, 0.1582, 0.4195, 0.1368, 0.3941, 0.1059, 0.4197, 0.08029, 0.4496, 0.1167, 0.3941, 0.1059, 0.3632, 0.08053, 0.3833, 0.05045, 0.4197, 0.08029, 0.3632, 0.08053, 0.328, 0.06169, 0.3418, 0.02827, 0.3833, 0.05045, 0.328, 0.06169, 0.2898, 0.05009, 0.2968, 0.01461, 0.3418, 0.02827, 0.2898, 0.05009, 0.25, 0.04617, 0.25, 0.01, 0.2968, 0.01461, 0.25, 0.04617, 0.2102, 0.05009, 0.2032, 0.01461, 0.25, 0.01, 0.2102, 0.05009, 0.172, 0.06169, 0.1582, 0.02827, 0.2032, 0.01461, 0.172, 0.06169, 0.1368, 0.08053, 0.1167, 0.05045, 0.1582, 0.02827, 0.1368, 0.08053, 0.1059, 0.1059, 0.08029, 0.08029, 0.1167, 0.05045, 0.1059, 0.1059, 0.08053, 0.1368, 0.05045, 0.1167, 0.08029, 0.08029, 0.08053, 0.1368, 0.06169, 0.172, 0.02827, 0.1582, 0.05045, 0.1167, 0.06169, 0.172, 0.05009, 0.2102, 0.01461, 0.2032, 0.02827, 0.1582, 0.05009, 0.2102, 0.04617, 0.25, 0.01, 0.25, 0.01461, 0.2032, 0.04617, 0.25, 0.05009, 0.2898, 0.01461, 0.2968, 0.01, 0.25, 0.05009, 0.2898, 0.06169, 0.328, 0.02827, 0.3418, 0.01461, 0.2968, 0.06169, 0.328, 0.08053, 0.3632, 0.05045, 0.3833, 0.02827, 0.3418, 0.08053, 0.3632, 0.1059, 0.3941, 0.08029, 0.4197, 0.05045, 0.3833, 0.1059, 0.3941, 0.1368, 0.4195, 0.1167, 0.4496, 0.08029, 0.4197, 0.1368, 0.4195, 0.172, 0.4383, 0.1582, 0.4717, 0.1167, 0.4496, 0.172, 0.4383, 0.2102, 0.4499, 0.2032, 0.4854, 0.1582, 0.4717, 0.2102, 0.4499, 0.25, 0.4538, 0.25, 0.49, 0.2032, 0.4854, 0.2898, 0.4499, 0.25, 0.4538, 0.2102, 0.4499, 0.172, 0.4383, 0.1368, 0.4195, 0.1059, 0.3941, 0.08053, 0.3632, 0.06169, 0.328, 0.05009, 0.2898, 0.04617, 0.25, 0.106, 0.2623, 0.1069, 0.2833, 0.1124, 0.3088, 0.1224, 0.3361, 0.1361, 0.358, 0.1598, 0.3781, 0.1871, 0.3945, 0.2053, 0.4045, 0.229, 0.4109, 0.2518, 0.41, 0.2783, 0.4091, 0.3102, 0.399, 0.3384, 0.3826, 0.3649, 0.3571, 0.384, 0.327, 0.3931, 0.2988, 0.3977, 0.2587, 0.4538, 0.25, 0.4499, 0.2898, 0.4383, 0.328, 0.4195, 0.3632, 0.3941, 0.3941, 0.3632, 0.4195, 0.328, 0.4383, 0.3632, 0.4195, 0.328, 0.4383, 0.328, 0.4383, 0.3632, 0.4195, 0.172, 0.4383, 0.1368, 0.4195, 0.1368, 0.4195, 0.172, 0.4383, 0.2102, 0.05009, 0.25, 0.04617, 0.25, 0.04617, 0.2102, 0.05009, 0.3941, 0.3941, 0.3632, 0.4195, 0.3632, 0.4195, 0.3941, 0.3941, 0.2102, 0.4499, 0.172, 0.4383, 0.172, 0.4383, 0.2102, 0.4499, 0.172, 0.06169, 0.2102, 0.05009, 0.2102, 0.05009, 0.172, 0.06169, 0.4195, 0.3632, 0.3941, 0.3941, 0.3941, 0.3941, 0.4195, 0.3632, 0.25, 0.4538, 0.2102, 0.4499, 0.2102, 0.4499, 0.25, 0.4538, 0.1368, 0.08053, 0.172, 0.06169, 0.172, 0.06169, 0.1368, 0.08053, 0.4383, 0.328, 0.4195, 0.3632, 0.4195, 0.3632, 0.4383, 0.328, 0.1059, 0.1059, 0.1368, 0.08053, 0.1368, 0.08053, 0.1059, 0.1059, 0.4499, 0.2898, 0.4383, 0.328, 0.4383, 0.328, 0.4499, 0.2898, 0.08053, 0.1368, 0.1059, 0.1059, 0.1059, 0.1059, 0.08053, 0.1368, 0.4538, 0.25, 0.4499, 0.2898, 0.4499, 0.2898, 0.4538, 0.25, 0.06169, 0.172, 0.08053, 0.1368, 0.08053, 0.1368, 0.06169, 0.172, 0.4499, 0.2102, 0.4538, 0.25, 0.4538, 0.25, 0.4499, 0.2102, 0.05009, 0.2102, 0.06169, 0.172, 0.06169, 0.172, 0.05009, 0.2102, 0.4383, 0.172, 0.4499, 0.2102, 0.4499, 0.2102, 0.4383, 0.172, 0.04617, 0.25, 0.05009, 0.2102, 0.05009, 0.2102, 0.04617, 0.25, 0.4195, 0.1368, 0.4383, 0.172, 0.4383, 0.172, 0.4195, 0.1368, 0.05009, 0.2898, 0.04617, 0.25, 0.04617, 0.25, 0.05009, 0.2898, 0.3941, 0.1059, 0.4195, 0.1368, 0.4195, 0.1368, 0.3941, 0.1059, 0.06169, 0.328, 0.05009, 0.2898, 0.05009, 0.2898, 0.06169, 0.328, 0.3632, 0.08053, 0.3941, 0.1059, 0.3941, 0.1059, 0.3632, 0.08053, 0.08053, 0.3632, 0.06169, 0.328, 0.06169, 0.328, 0.08053, 0.3632, 0.328, 0.06169, 0.3632, 0.08053, 0.3632, 0.08053, 0.328, 0.06169, 0.2898, 0.4499, 0.25, 0.4538, 0.25, 0.4538, 0.2898, 0.4499, 0.1059, 0.3941, 0.08053, 0.3632, 0.08053, 0.3632, 0.1059, 0.3941, 0.2898, 0.05009, 0.328, 0.06169, 0.328, 0.06169, 0.2898, 0.05009, 0.328, 0.4383, 0.2898, 0.4499, 0.2898, 0.4499, 0.328, 0.4383, 0.1368, 0.4195, 0.1059, 0.3941, 0.1059, 0.3941, 0.1368, 0.4195, 0.4538, 0.25, 0.3977, 0.2587, 0.3904, 0.2277, 0.3785, 0.1985, 0.3621, 0.1711, 0.3384, 0.1511, 0.3211, 0.1456, 0.3238, 0.1247, 0.3247, 0.111, 0.3193, 0.09732, 0.3092, 0.08638, 0.2919, 0.08273, 0.281, 0.09002, 0.2719, 0.1028, 0.2691, 0.09094, 0.2564, 0.08273, 0.2418, 0.08182, 0.2354, 0.09002, 0.2299, 0.1001, 0.2236, 0.09367, 0.2172, 0.08547, 0.2081, 0.08364, 0.1944, 0.08638, 0.1807, 0.09914, 0.178, 0.1155, 0.1789, 0.131, 0.1816, 0.1429, 0.1643, 0.152, 0.1434, 0.1666, 0.1279, 0.1848, 0.1169, 0.2122, 0.1105, 0.2395, 0.106, 0.2623, 0.04617, 0.25, 0.05009, 0.2102, 0.06169, 0.172, 0.08053, 0.1368, 0.1059, 0.1059, 0.1368, 0.08053, 0.172, 0.06169, 0.2102, 0.05009, 0.25, 0.04617, 0.2898, 0.05009, 0.328, 0.06169, 0.3632, 0.08053, 0.3941, 0.1059, 0.4195, 0.1368, 0.4383, 0.172, 0.4499, 0.2102, 0.3621, 0.1711, 0.3785, 0.1985, 0.3785, 0.1985, 0.3621, 0.1711, 0.1561, 0.2505, 0.1598, 0.235, 0.1689, 0.2158, 0.1844, 0.2113, 0.1999, 0.2113, 0.2108, 0.2222, 0.2217, 0.2368, 0.2208, 0.2559, 0.2117, 0.2732, 0.1953, 0.2951, 0.178, 0.2951, 0.1698, 0.2824, 0.1607, 0.2669, 0.1169, 0.2122, 0.1279, 0.1848, 0.1279, 0.1848, 0.1169, 0.2122, 0.332, 0.2814, 0.3074, 0.296, 0.2956, 0.2869, 0.2828, 0.2769, 0.2783, 0.2577, 0.281, 0.235, 0.2865, 0.2195, 0.2983, 0.2103, 0.3102, 0.2067, 0.3293, 0.214, 0.3421, 0.2304, 0.3439, 0.2495, 0.3439, 0.2659, 0.2719, 0.1803, 0.2701, 0.193, 0.2664, 0.2021, 0.2609, 0.2085, 0.25, 0.214, 0.2382, 0.2076, 0.2299, 0.1921, 0.2318, 0.1775, 0.2391, 0.1648, 0.2473, 0.1566, 0.2609, 0.1611, 0.2646, 0.1684, 0.1607, 0.2669, 0.1698, 0.2824, 0.1698, 0.2824, 0.1607, 0.2669, 0.1105, 0.2395, 0.1169, 0.2122, 0.1279, 0.1848, 0.2299, 0.1921, 0.2382, 0.2076, 0.25, 0.214, 0.2609, 0.2085, 0.2664, 0.2021, 0.2701, 0.193, 0.2719, 0.1803, 0.3621, 0.1711, 0.3785, 0.1985, 0.3904, 0.2277, 0.3977, 0.2587, 0.3439, 0.2659, 0.3439, 0.2495, 0.3421, 0.2304, 0.3293, 0.214, 0.3102, 0.2067, 0.2983, 0.2103, 0.2865, 0.2195, 0.281, 0.235, 0.2217, 0.2368, 0.2108, 0.2222, 0.1999, 0.2113, 0.1844, 0.2113, 0.1689, 0.2158, 0.1598, 0.235, 0.1561, 0.2505, 0.1607, 0.2669, 0.1698, 0.2824, 0.178, 0.2951, 0.1953, 0.2951, 0.2117, 0.2732, 0.2208, 0.2559, 0.2217, 0.2368, 0.281, 0.235, 0.2783, 0.2577, 0.2828, 0.2769, 0.2956, 0.2869, 0.3074, 0.296, 0.332, 0.2814, 0.3439, 0.2659, 0.3977, 0.2587, 0.3931, 0.2988, 0.384, 0.327, 0.3649, 0.3571, 0.3384, 0.3826, 0.3102, 0.399, 0.2783, 0.4091, 0.2518, 0.41, 0.229, 0.4109, 0.2053, 0.4045, 0.1871, 0.3945, 0.1598, 0.3781, 0.1361, 0.358, 0.1224, 0.3361, 0.1124, 0.3088, 0.1069, 0.2833, 0.106, 0.2623, 0.1105, 0.2395, 0.1561, 0.2505, 0.2646, 0.1684, 0.2609, 0.1611, 0.2473, 0.1566, 0.2391, 0.1648, 0.2318, 0.1775, 0.2299, 0.1921, 0.1279, 0.1848, 0.1434, 0.1666, 0.1643, 0.152, 0.1816, 0.1429, 0.1789, 0.131, 0.178, 0.1155, 0.1807, 0.09914, 0.1944, 0.08638, 0.2081, 0.08364, 0.2172, 0.08547, 0.2236, 0.09367, 0.2299, 0.1001, 0.2354, 0.09002, 0.2418, 0.08182, 0.2564, 0.08273, 0.2691, 0.09094, 0.2719, 0.1028, 0.281, 0.09002, 0.2919, 0.08273, 0.3092, 0.08638, 0.3193, 0.09732, 0.3247, 0.111, 0.3238, 0.1247, 0.3211, 0.1456, 0.3384, 0.1511, 0.3621, 0.1711, 0.2719, 0.1803, 0.1561, 0.2505, 0.1607, 0.2669, 0.1607, 0.2669, 0.1561, 0.2505, 0.1105, 0.2395, 0.1169, 0.2122, 0.1169, 0.2122, 0.1105, 0.2395, 0.3384, 0.1511, 0.3621, 0.1711, 0.3621, 0.1711, 0.3384, 0.1511, 0.1598, 0.235, 0.1561, 0.2505, 0.1561, 0.2505, 0.1598, 0.235, 0.106, 0.2623, 0.1105, 0.2395, 0.1105, 0.2395, 0.106, 0.2623, 0.3211, 0.1456, 0.3384, 0.1511, 0.3384, 0.1511, 0.3211, 0.1456, 0.1689, 0.2158, 0.1598, 0.235, 0.1598, 0.235, 0.1689, 0.2158, 0.1069, 0.2833, 0.106, 0.2623, 0.106, 0.2623, 0.1069, 0.2833, 0.3238, 0.1247, 0.3211, 0.1456, 0.3211, 0.1456, 0.3238, 0.1247, 0.1844, 0.2113, 0.1689, 0.2158, 0.1689, 0.2158, 0.1844, 0.2113, 0.1124, 0.3088, 0.1069, 0.2833, 0.1069, 0.2833, 0.1124, 0.3088, 0.3247, 0.111, 0.3238, 0.1247, 0.3238, 0.1247, 0.3247, 0.111, 0.1999, 0.2113, 0.1844, 0.2113, 0.1844, 0.2113, 0.1999, 0.2113, 0.1224, 0.3361, 0.1124, 0.3088, 0.1124, 0.3088, 0.1224, 0.3361, 0.3193, 0.09732, 0.3247, 0.111, 0.3247, 0.111, 0.3193, 0.09732, 0.2108, 0.2222, 0.1999, 0.2113, 0.1999, 0.2113, 0.2108, 0.2222, 0.1361, 0.358, 0.1224, 0.3361, 0.1224, 0.3361, 0.1361, 0.358, 0.3092, 0.08638, 0.3193, 0.09732, 0.3193, 0.09732, 0.3092, 0.08638, 0.2217, 0.2368, 0.2108, 0.2222, 0.2108, 0.2222, 0.2217, 0.2368, 0.1598, 0.3781, 0.1361, 0.358, 0.1361, 0.358, 0.1598, 0.3781, 0.2919, 0.08273, 0.3092, 0.08638, 0.3092, 0.08638, 0.2919, 0.08273, 0.2208, 0.2559, 0.2217, 0.2368, 0.2217, 0.2368, 0.2208, 0.2559, 0.1871, 0.3945, 0.1598, 0.3781, 0.1598, 0.3781, 0.1871, 0.3945, 0.281, 0.09002, 0.2919, 0.08273, 0.2919, 0.08273, 0.281, 0.09002, 0.2117, 0.2732, 0.2208, 0.2559, 0.2208, 0.2559, 0.2117, 0.2732, 0.2053, 0.4045, 0.1871, 0.3945, 0.1871, 0.3945, 0.2053, 0.4045, 0.2719, 0.1028, 0.281, 0.09002, 0.281, 0.09002, 0.2719, 0.1028, 0.1953, 0.2951, 0.2117, 0.2732, 0.2117, 0.2732, 0.1953, 0.2951, 0.229, 0.4109, 0.2053, 0.4045, 0.2053, 0.4045, 0.229, 0.4109, 0.2691, 0.09094, 0.2719, 0.1028, 0.2719, 0.1028, 0.2691, 0.09094, 0.2956, 0.2869, 0.3074, 0.296, 0.3074, 0.296, 0.2956, 0.2869, 0.2518, 0.41, 0.229, 0.4109, 0.229, 0.4109, 0.2518, 0.41, 0.2564, 0.08273, 0.2691, 0.09094, 0.2691, 0.09094, 0.2564, 0.08273, 0.2828, 0.2769, 0.2956, 0.2869, 0.2956, 0.2869, 0.2828, 0.2769, 0.2382, 0.2076, 0.25, 0.214, 0.25, 0.214, 0.2382, 0.2076, 0.2418, 0.08182, 0.2564, 0.08273, 0.2564, 0.08273, 0.2418, 0.08182, 0.2783, 0.2577, 0.2828, 0.2769, 0.2828, 0.2769, 0.2783, 0.2577, 0.2299, 0.1921, 0.2382, 0.2076, 0.2382, 0.2076, 0.2299, 0.1921, 0.2354, 0.09002, 0.2418, 0.08182, 0.2418, 0.08182, 0.2354, 0.09002, 0.281, 0.235, 0.2783, 0.2577, 0.2783, 0.2577, 0.281, 0.235, 0.2318, 0.1775, 0.2299, 0.1921, 0.2299, 0.1921, 0.2318, 0.1775, 0.2299, 0.1001, 0.2354, 0.09002, 0.2354, 0.09002, 0.2299, 0.1001, 0.2865, 0.2195, 0.281, 0.235, 0.281, 0.235, 0.2865, 0.2195, 0.2391, 0.1648, 0.2318, 0.1775, 0.2318, 0.1775, 0.2391, 0.1648, 0.2236, 0.09367, 0.2299, 0.1001, 0.2299, 0.1001, 0.2236, 0.09367, 0.2983, 0.2103, 0.2865, 0.2195, 0.2865, 0.2195, 0.2983, 0.2103, 0.2473, 0.1566, 0.2391, 0.1648, 0.2391, 0.1648, 0.2473, 0.1566, 0.2172, 0.08547, 0.2236, 0.09367, 0.2236, 0.09367, 0.2172, 0.08547, 0.3102, 0.2067, 0.2983, 0.2103, 0.2983, 0.2103, 0.3102, 0.2067, 0.2609, 0.1611, 0.2473, 0.1566, 0.2473, 0.1566, 0.2609, 0.1611, 0.2081, 0.08364, 0.2172, 0.08547, 0.2172, 0.08547, 0.2081, 0.08364, 0.2783, 0.4091, 0.2518, 0.41, 0.2518, 0.41, 0.2783, 0.4091, 0.3293, 0.214, 0.3102, 0.2067, 0.3102, 0.2067, 0.3293, 0.214, 0.2646, 0.1684, 0.2609, 0.1611, 0.2609, 0.1611, 0.2646, 0.1684, 0.1944, 0.08638, 0.2081, 0.08364, 0.2081, 0.08364, 0.1944, 0.08638, 0.3102, 0.399, 0.2783, 0.4091, 0.2783, 0.4091, 0.3102, 0.399, 0.3421, 0.2304, 0.3293, 0.214, 0.3293, 0.214, 0.3421, 0.2304, 0.2719, 0.1803, 0.2646, 0.1684, 0.2646, 0.1684, 0.2719, 0.1803, 0.1807, 0.09914, 0.1944, 0.08638, 0.1944, 0.08638, 0.1807, 0.09914, 0.3384, 0.3826, 0.3102, 0.399, 0.3102, 0.399, 0.3384, 0.3826, 0.3439, 0.2495, 0.3421, 0.2304, 0.3421, 0.2304, 0.3439, 0.2495, 0.2701, 0.193, 0.2719, 0.1803, 0.2719, 0.1803, 0.2701, 0.193, 0.178, 0.1155, 0.1807, 0.09914, 0.1807, 0.09914, 0.178, 0.1155, 0.3649, 0.3571, 0.3384, 0.3826, 0.3384, 0.3826, 0.3649, 0.3571, 0.3439, 0.2659, 0.3439, 0.2495, 0.3439, 0.2495, 0.3439, 0.2659, 0.2664, 0.2021, 0.2701, 0.193, 0.2701, 0.193, 0.2664, 0.2021, 0.1789, 0.131, 0.178, 0.1155, 0.178, 0.1155, 0.1789, 0.131, 0.384, 0.327, 0.3649, 0.3571, 0.3649, 0.3571, 0.384, 0.327, 0.332, 0.2814, 0.3439, 0.2659, 0.3439, 0.2659, 0.332, 0.2814, 0.2609, 0.2085, 0.2664, 0.2021, 0.2664, 0.2021, 0.2609, 0.2085, 0.1816, 0.1429, 0.1789, 0.131, 0.1789, 0.131, 0.1816, 0.1429, 0.3931, 0.2988, 0.384, 0.327, 0.384, 0.327, 0.3931, 0.2988, 0.3074, 0.296, 0.332, 0.2814, 0.332, 0.2814, 0.3074, 0.296, 0.25, 0.214, 0.2609, 0.2085, 0.2609, 0.2085, 0.25, 0.214, 0.1643, 0.152, 0.1816, 0.1429, 0.1816, 0.1429, 0.1643, 0.152, 0.3977, 0.2587, 0.3931, 0.2988, 0.3931, 0.2988, 0.3977, 0.2587, 0.178, 0.2951, 0.1953, 0.2951, 0.1953, 0.2951, 0.178, 0.2951, 0.1434, 0.1666, 0.1643, 0.152, 0.1643, 0.152, 0.1434, 0.1666, 0.3904, 0.2277, 0.3977, 0.2587, 0.3977, 0.2587, 0.3904, 0.2277, 0.1698, 0.2824, 0.178, 0.2951, 0.178, 0.2951, 0.1698, 0.2824, 0.1279, 0.1848, 0.1434, 0.1666, 0.1434, 0.1666, 0.1279, 0.1848, 0.3785, 0.1985, 0.3904, 0.2277, 0.3904, 0.2277, 0.3785, 0.1985, 0.7897, 0.4496, 0.75, 0.4535, 0.75, 0.49, 0.7968, 0.4854, 0.8279, 0.438, 0.7897, 0.4496, 0.7968, 0.4854, 0.8418, 0.4717, 0.8631, 0.4192, 0.8279, 0.438, 0.8418, 0.4717, 0.8833, 0.4496, 0.8939, 0.3939, 0.8631, 0.4192, 0.8833, 0.4496, 0.9197, 0.4197, 0.9192, 0.3631, 0.8939, 0.3939, 0.9197, 0.4197, 0.9496, 0.3833, 0.938, 0.3279, 0.9192, 0.3631, 0.9496, 0.3833, 0.9717, 0.3418, 0.9496, 0.2897, 0.938, 0.3279, 0.9717, 0.3418, 0.9854, 0.2968, 0.9535, 0.25, 0.9496, 0.2897, 0.9854, 0.2968, 0.99, 0.25, 0.9496, 0.2103, 0.9535, 0.25, 0.99, 0.25, 0.9854, 0.2032, 0.938, 0.1721, 0.9496, 0.2103, 0.9854, 0.2032, 0.9717, 0.1582, 0.9192, 0.1369, 0.938, 0.1721, 0.9717, 0.1582, 0.9496, 0.1167, 0.8939, 0.1061, 0.9192, 0.1369, 0.9496, 0.1167, 0.9197, 0.08029, 0.8631, 0.08077, 0.8939, 0.1061, 0.9197, 0.08029, 0.8833, 0.05045, 0.8279, 0.06196, 0.8631, 0.08077, 0.8833, 0.05045, 0.8418, 0.02827, 0.7897, 0.05038, 0.8279, 0.06196, 0.8418, 0.02827, 0.7968, 0.01461, 0.75, 0.04646, 0.7897, 0.05038, 0.7968, 0.01461, 0.75, 0.01, 0.7103, 0.05038, 0.75, 0.04646, 0.75, 0.01, 0.7032, 0.01461, 0.6721, 0.06196, 0.7103, 0.05038, 0.7032, 0.01461, 0.6582, 0.02827, 0.6369, 0.08077, 0.6721, 0.06196, 0.6582, 0.02827, 0.6167, 0.05045, 0.6061, 0.1061, 0.6369, 0.08077, 0.6167, 0.05045, 0.5803, 0.08029, 0.5808, 0.1369, 0.6061, 0.1061, 0.5803, 0.08029, 0.5504, 0.1167, 0.562, 0.1721, 0.5808, 0.1369, 0.5504, 0.1167, 0.5283, 0.1582, 0.5504, 0.2103, 0.562, 0.1721, 0.5283, 0.1582, 0.5146, 0.2032, 0.5465, 0.25, 0.5504, 0.2103, 0.5146, 0.2032, 0.51, 0.25, 0.5504, 0.2897, 0.5465, 0.25, 0.51, 0.25, 0.5146, 0.2968, 0.562, 0.3279, 0.5504, 0.2897, 0.5146, 0.2968, 0.5283, 0.3418, 0.5808, 0.3631, 0.562, 0.3279, 0.5283, 0.3418, 0.5504, 0.3833, 0.6061, 0.3939, 0.5808, 0.3631, 0.5504, 0.3833, 0.5803, 0.4197, 0.6369, 0.4192, 0.6061, 0.3939, 0.5803, 0.4197, 0.6167, 0.4496, 0.6721, 0.438, 0.6369, 0.4192, 0.6167, 0.4496, 0.6582, 0.4717, 0.7103, 0.4496, 0.6721, 0.438, 0.6582, 0.4717, 0.7032, 0.4854, 0.75, 0.4535, 0.7103, 0.4496, 0.7032, 0.4854, 0.75, 0.49, 0.75, 0.4535, 0.7897, 0.4496, 0.8279, 0.438, 0.8631, 0.4192, 0.8939, 0.3939, 0.9192, 0.3631, 0.938, 0.3279, 0.9496, 0.2897, 0.8958, 0.2765, 0.8912, 0.2974, 0.883, 0.3312, 0.8684, 0.3503, 0.8538, 0.3685, 0.832, 0.3868, 0.7955, 0.4041, 0.7618, 0.4114, 0.7171, 0.4077, 0.6806, 0.3904, 0.6588, 0.3758, 0.6378, 0.3594, 0.6214, 0.3357, 0.6077, 0.3011, 0.6068, 0.2655, 0.5504, 0.2897, 0.562, 0.3279, 0.5808, 0.3631, 0.6061, 0.3939, 0.6369, 0.4192, 0.6721, 0.438, 0.7103, 0.4496, 0.9535, 0.25, 0.9496, 0.2103, 0.9496, 0.2103, 0.9535, 0.25, 0.562, 0.1721, 0.5504, 0.2103, 0.5504, 0.2103, 0.562, 0.1721, 0.9496, 0.2103, 0.938, 0.1721, 0.938, 0.1721, 0.9496, 0.2103, 0.5504, 0.2103, 0.5465, 0.25, 0.5465, 0.25, 0.5504, 0.2103, 0.938, 0.1721, 0.9192, 0.1369, 0.9192, 0.1369, 0.938, 0.1721, 0.5465, 0.25, 0.5504, 0.2897, 0.5504, 0.2897, 0.5465, 0.25, 0.9192, 0.1369, 0.8939, 0.1061, 0.8939, 0.1061, 0.9192, 0.1369, 0.5504, 0.2897, 0.562, 0.3279, 0.562, 0.3279, 0.5504, 0.2897, 0.8939, 0.1061, 0.8631, 0.08077, 0.8631, 0.08077, 0.8939, 0.1061, 0.562, 0.3279, 0.5808, 0.3631, 0.5808, 0.3631, 0.562, 0.3279, 0.8631, 0.08077, 0.8279, 0.06196, 0.8279, 0.06196, 0.8631, 0.08077, 0.75, 0.4535, 0.7897, 0.4496, 0.7897, 0.4496, 0.75, 0.4535, 0.5808, 0.3631, 0.6061, 0.3939, 0.6061, 0.3939, 0.5808, 0.3631, 0.8279, 0.06196, 0.7897, 0.05038, 0.7897, 0.05038, 0.8279, 0.06196, 0.7897, 0.4496, 0.8279, 0.438, 0.8279, 0.438, 0.7897, 0.4496, 0.6061, 0.3939, 0.6369, 0.4192, 0.6369, 0.4192, 0.6061, 0.3939, 0.7897, 0.05038, 0.75, 0.04646, 0.75, 0.04646, 0.7897, 0.05038, 0.8279, 0.438, 0.8631, 0.4192, 0.8631, 0.4192, 0.8279, 0.438, 0.6369, 0.4192, 0.6721, 0.438, 0.6721, 0.438, 0.6369, 0.4192, 0.75, 0.04646, 0.7103, 0.05038, 0.7103, 0.05038, 0.75, 0.04646, 0.8631, 0.4192, 0.8939, 0.3939, 0.8939, 0.3939, 0.8631, 0.4192, 0.6721, 0.438, 0.7103, 0.4496, 0.7103, 0.4496, 0.6721, 0.438, 0.7103, 0.05038, 0.6721, 0.06196, 0.6721, 0.06196, 0.7103, 0.05038, 0.8939, 0.3939, 0.9192, 0.3631, 0.9192, 0.3631, 0.8939, 0.3939, 0.7103, 0.4496, 0.75, 0.4535, 0.75, 0.4535, 0.7103, 0.4496, 0.6721, 0.06196, 0.6369, 0.08077, 0.6369, 0.08077, 0.6721, 0.06196, 0.9192, 0.3631, 0.938, 0.3279, 0.938, 0.3279, 0.9192, 0.3631, 0.6369, 0.08077, 0.6061, 0.1061, 0.6061, 0.1061, 0.6369, 0.08077, 0.938, 0.3279, 0.9496, 0.2897, 0.9496, 0.2897, 0.938, 0.3279, 0.6061, 0.1061, 0.5808, 0.1369, 0.5808, 0.1369, 0.6061, 0.1061, 0.9496, 0.2897, 0.9535, 0.25, 0.9535, 0.25, 0.9496, 0.2897, 0.5504, 0.2897, 0.6068, 0.2655, 0.6095, 0.2354, 0.6177, 0.209, 0.6332, 0.1798, 0.6506, 0.1607, 0.6688, 0.1498, 0.6779, 0.147, 0.6761, 0.1306, 0.677, 0.1133, 0.6825, 0.0978, 0.6961, 0.08413, 0.7098, 0.08322, 0.7262, 0.09233, 0.7299, 0.1051, 0.739, 0.08687, 0.7527, 0.0814, 0.7681, 0.08778, 0.7736, 0.1024, 0.7791, 0.09325, 0.7909, 0.08231, 0.811, 0.08687, 0.8219, 0.09963, 0.8274, 0.1224, 0.8228, 0.1416, 0.8338, 0.1516, 0.8474, 0.1589, 0.8593, 0.1725, 0.873, 0.1853, 0.883, 0.2108, 0.893, 0.2409, 0.8958, 0.2765, 0.9496, 0.2897, 0.9535, 0.25, 0.9496, 0.2103, 0.938, 0.1721, 0.9192, 0.1369, 0.8939, 0.1061, 0.8631, 0.08077, 0.8279, 0.06196, 0.7897, 0.05038, 0.75, 0.04646, 0.7103, 0.05038, 0.6721, 0.06196, 0.6369, 0.08077, 0.6061, 0.1061, 0.5808, 0.1369, 0.562, 0.1721, 0.5504, 0.2103, 0.5465, 0.25, 0.79, 0.2816, 0.7847, 0.2747, 0.7847, 0.2747, 0.79, 0.2816, 0.893, 0.2409, 0.883, 0.2108, 0.844, 0.239, 0.8424, 0.2557, 0.8409, 0.2648, 0.8379, 0.2724, 0.8356, 0.28, 0.8288, 0.2869, 0.8196, 0.2945, 0.8113, 0.2952, 0.8014, 0.2929, 0.7946, 0.2869, 0.79, 0.2816, 0.7847, 0.2747, 0.7801, 0.2664, 0.7779, 0.2565, 0.7224, 0.2466, 0.7209, 0.2572, 0.7186, 0.2656, 0.7171, 0.2732, 0.7103, 0.28, 0.7065, 0.2854, 0.7019, 0.2907, 0.6951, 0.2952, 0.6882, 0.2952, 0.6784, 0.2922, 0.6723, 0.2861, 0.667, 0.2778, 0.6616, 0.2679, 0.6579, 0.2572, 0.6579, 0.2459, 0.6095, 0.2354, 0.6068, 0.2655, 0.6077, 0.3011, 0.6214, 0.3357, 0.6378, 0.3594, 0.6588, 0.3758, 0.6806, 0.3904, 0.7171, 0.4077, 0.7618, 0.4114, 0.7955, 0.4041, 0.832, 0.3868, 0.8538, 0.3685, 0.8684, 0.3503, 0.883, 0.3312, 0.8912, 0.2974, 0.8958, 0.2765, 0.6068, 0.2655, 0.6077, 0.3011, 0.6077, 0.3011, 0.6068, 0.2655, 0.7847, 0.2747, 0.7801, 0.2664, 0.7801, 0.2664, 0.7847, 0.2747, 0.6077, 0.3011, 0.6214, 0.3357, 0.6214, 0.3357, 0.6077, 0.3011, 0.7703, 0.1744, 0.7619, 0.1638, 0.7505, 0.1555, 0.7498, 0.1585, 0.7437, 0.1585, 0.7361, 0.1684, 0.7285, 0.1836, 0.7308, 0.1988, 0.7399, 0.2109, 0.7543, 0.2147, 0.7657, 0.2064, 0.7718, 0.1957, 0.7718, 0.1851, 0.7498, 0.1585, 0.7505, 0.1555, 0.7437, 0.1585, 0.8409, 0.2269, 0.831, 0.2185, 0.8204, 0.2117, 0.809, 0.2071, 0.7984, 0.2109, 0.79, 0.2185, 0.7832, 0.2345, 0.7801, 0.2466, 0.7779, 0.2565, 0.7801, 0.2664, 0.7847, 0.2747, 0.79, 0.2816, 0.7946, 0.2869, 0.8014, 0.2929, 0.8113, 0.2952, 0.8196, 0.2945, 0.8288, 0.2869, 0.8356, 0.28, 0.8379, 0.2724, 0.8409, 0.2648, 0.8424, 0.2557, 0.844, 0.239, 0.7201, 0.2405, 0.7156, 0.2284, 0.708, 0.2185, 0.6996, 0.2117, 0.6898, 0.2094, 0.6776, 0.2117, 0.6662, 0.2215, 0.6601, 0.2352, 0.6579, 0.2459, 0.6579, 0.2572, 0.6616, 0.2679, 0.667, 0.2778, 0.6723, 0.2861, 0.6784, 0.2922, 0.6882, 0.2952, 0.6951, 0.2952, 0.7019, 0.2907, 0.7065, 0.2854, 0.7103, 0.28, 0.7171, 0.2732, 0.7186, 0.2656, 0.7209, 0.2572, 0.7224, 0.2466, 0.6095, 0.2354, 0.6579, 0.2459, 0.6601, 0.2352, 0.6662, 0.2215, 0.6776, 0.2117, 0.6898, 0.2094, 0.6996, 0.2117, 0.708, 0.2185, 0.7156, 0.2284, 0.7201, 0.2405, 0.7224, 0.2466, 0.7779, 0.2565, 0.7801, 0.2466, 0.7832, 0.2345, 0.79, 0.2185, 0.7984, 0.2109, 0.809, 0.2071, 0.8204, 0.2117, 0.831, 0.2185, 0.8409, 0.2269, 0.844, 0.239, 0.883, 0.2108, 0.873, 0.1853, 0.8593, 0.1725, 0.7718, 0.1851, 0.7718, 0.1957, 0.7657, 0.2064, 0.7543, 0.2147, 0.7399, 0.2109, 0.7308, 0.1988, 0.7285, 0.1836, 0.6332, 0.1798, 0.6177, 0.209, 0.6332, 0.1798, 0.7285, 0.1836, 0.7361, 0.1684, 0.7437, 0.1585, 0.7505, 0.1555, 0.8338, 0.1516, 0.8228, 0.1416, 0.8274, 0.1224, 0.8219, 0.09963, 0.811, 0.08687, 0.7909, 0.08231, 0.7791, 0.09325, 0.7736, 0.1024, 0.7681, 0.08778, 0.7527, 0.0814, 0.739, 0.08687, 0.7299, 0.1051, 0.7262, 0.09233, 0.7098, 0.08322, 0.6961, 0.08413, 0.6825, 0.0978, 0.677, 0.1133, 0.6761, 0.1306, 0.6779, 0.147, 0.6688, 0.1498, 0.6506, 0.1607, 0.8338, 0.1516, 0.7505, 0.1555, 0.7619, 0.1638, 0.7703, 0.1744, 0.7718, 0.1851, 0.8593, 0.1725, 0.8474, 0.1589, 0.6095, 0.2354, 0.6068, 0.2655, 0.6068, 0.2655, 0.6095, 0.2354, 0.7946, 0.2869, 0.79, 0.2816, 0.79, 0.2816, 0.7946, 0.2869, 0.6177, 0.209, 0.6095, 0.2354, 0.6095, 0.2354, 0.6177, 0.209, 0.8014, 0.2929, 0.7946, 0.2869, 0.7946, 0.2869, 0.8014, 0.2929, 0.6332, 0.1798, 0.6177, 0.209, 0.6177, 0.209, 0.6332, 0.1798, 0.8113, 0.2952, 0.8014, 0.2929, 0.8014, 0.2929, 0.8113, 0.2952, 0.6506, 0.1607, 0.6332, 0.1798, 0.6332, 0.1798, 0.6506, 0.1607, 0.8196, 0.2945, 0.8113, 0.2952, 0.8113, 0.2952, 0.8196, 0.2945, 0.6688, 0.1498, 0.6506, 0.1607, 0.6506, 0.1607, 0.6688, 0.1498, 0.8288, 0.2869, 0.8196, 0.2945, 0.8196, 0.2945, 0.8288, 0.2869, 0.6779, 0.147, 0.6688, 0.1498, 0.6688, 0.1498, 0.6779, 0.147, 0.8356, 0.28, 0.8288, 0.2869, 0.8288, 0.2869, 0.8356, 0.28, 0.8379, 0.2724, 0.8356, 0.28, 0.8356, 0.28, 0.8379, 0.2724, 0.8409, 0.2648, 0.8379, 0.2724, 0.8379, 0.2724, 0.8409, 0.2648, 0.7437, 0.1585, 0.7505, 0.1555, 0.7505, 0.1555, 0.7437, 0.1585, 0.8424, 0.2557, 0.8409, 0.2648, 0.8409, 0.2648, 0.8424, 0.2557, 0.7361, 0.1684, 0.7437, 0.1585, 0.7437, 0.1585, 0.7361, 0.1684, 0.844, 0.239, 0.8424, 0.2557, 0.8424, 0.2557, 0.844, 0.239, 0.7285, 0.1836, 0.7361, 0.1684, 0.7361, 0.1684, 0.7285, 0.1836, 0.8409, 0.2269, 0.844, 0.239, 0.844, 0.239, 0.8409, 0.2269, 0.7308, 0.1988, 0.7285, 0.1836, 0.7285, 0.1836, 0.7308, 0.1988, 0.831, 0.2185, 0.8409, 0.2269, 0.8409, 0.2269, 0.831, 0.2185, 0.7399, 0.2109, 0.7308, 0.1988, 0.7308, 0.1988, 0.7399, 0.2109, 0.8204, 0.2117, 0.831, 0.2185, 0.831, 0.2185, 0.8204, 0.2117, 0.7543, 0.2147, 0.7399, 0.2109, 0.7399, 0.2109, 0.7543, 0.2147, 0.6761, 0.1306, 0.6779, 0.147, 0.6779, 0.147, 0.6761, 0.1306, 0.809, 0.2071, 0.8204, 0.2117, 0.8204, 0.2117, 0.809, 0.2071, 0.7657, 0.2064, 0.7543, 0.2147, 0.7543, 0.2147, 0.7657, 0.2064, 0.677, 0.1133, 0.6761, 0.1306, 0.6761, 0.1306, 0.677, 0.1133, 0.7718, 0.1957, 0.7657, 0.2064, 0.7657, 0.2064, 0.7718, 0.1957, 0.6825, 0.0978, 0.677, 0.1133, 0.677, 0.1133, 0.6825, 0.0978, 0.7718, 0.1851, 0.7718, 0.1957, 0.7718, 0.1957, 0.7718, 0.1851, 0.6961, 0.08413, 0.6825, 0.0978, 0.6825, 0.0978, 0.6961, 0.08413, 0.7703, 0.1744, 0.7718, 0.1851, 0.7718, 0.1851, 0.7703, 0.1744, 0.7098, 0.08322, 0.6961, 0.08413, 0.6961, 0.08413, 0.7098, 0.08322, 0.7619, 0.1638, 0.7703, 0.1744, 0.7703, 0.1744, 0.7619, 0.1638, 0.7262, 0.09233, 0.7098, 0.08322, 0.7098, 0.08322, 0.7262, 0.09233, 0.7505, 0.1555, 0.7619, 0.1638, 0.7619, 0.1638, 0.7505, 0.1555, 0.7299, 0.1051, 0.7262, 0.09233, 0.7262, 0.09233, 0.7299, 0.1051, 0.739, 0.08687, 0.7299, 0.1051, 0.7299, 0.1051, 0.739, 0.08687, 0.6662, 0.2215, 0.6776, 0.2117, 0.6776, 0.2117, 0.6662, 0.2215, 0.7527, 0.0814, 0.739, 0.08687, 0.739, 0.08687, 0.7527, 0.0814, 0.6601, 0.2352, 0.6662, 0.2215, 0.6662, 0.2215, 0.6601, 0.2352, 0.7681, 0.08778, 0.7527, 0.0814, 0.7527, 0.0814, 0.7681, 0.08778, 0.6579, 0.2459, 0.6601, 0.2352, 0.6601, 0.2352, 0.6579, 0.2459, 0.7736, 0.1024, 0.7681, 0.08778, 0.7681, 0.08778, 0.7736, 0.1024, 0.6579, 0.2572, 0.6579, 0.2459, 0.6579, 0.2459, 0.6579, 0.2572, 0.7791, 0.09325, 0.7736, 0.1024, 0.7736, 0.1024, 0.7791, 0.09325, 0.6616, 0.2679, 0.6579, 0.2572, 0.6579, 0.2572, 0.6616, 0.2679, 0.7909, 0.08231, 0.7791, 0.09325, 0.7791, 0.09325, 0.7909, 0.08231, 0.667, 0.2778, 0.6616, 0.2679, 0.6616, 0.2679, 0.667, 0.2778, 0.811, 0.08687, 0.7909, 0.08231, 0.7909, 0.08231, 0.811, 0.08687, 0.6723, 0.2861, 0.667, 0.2778, 0.667, 0.2778, 0.6723, 0.2861, 0.8219, 0.09963, 0.811, 0.08687, 0.811, 0.08687, 0.8219, 0.09963, 0.6784, 0.2922, 0.6723, 0.2861, 0.6723, 0.2861, 0.6784, 0.2922, 0.8274, 0.1224, 0.8219, 0.09963, 0.8219, 0.09963, 0.8274, 0.1224, 0.6882, 0.2952, 0.6784, 0.2922, 0.6784, 0.2922, 0.6882, 0.2952, 0.8228, 0.1416, 0.8274, 0.1224, 0.8274, 0.1224, 0.8228, 0.1416, 0.6951, 0.2952, 0.6882, 0.2952, 0.6882, 0.2952, 0.6951, 0.2952, 0.8338, 0.1516, 0.8228, 0.1416, 0.8228, 0.1416, 0.8338, 0.1516, 0.7019, 0.2907, 0.6951, 0.2952, 0.6951, 0.2952, 0.7019, 0.2907, 0.8474, 0.1589, 0.8338, 0.1516, 0.8338, 0.1516, 0.8474, 0.1589, 0.7065, 0.2854, 0.7019, 0.2907, 0.7019, 0.2907, 0.7065, 0.2854, 0.8593, 0.1725, 0.8474, 0.1589, 0.8474, 0.1589, 0.8593, 0.1725, 0.7103, 0.28, 0.7065, 0.2854, 0.7065, 0.2854, 0.7103, 0.28, 0.873, 0.1853, 0.8593, 0.1725, 0.8593, 0.1725, 0.873, 0.1853, 0.7171, 0.2732, 0.7103, 0.28, 0.7103, 0.28, 0.7171, 0.2732, 0.883, 0.2108, 0.873, 0.1853, 0.873, 0.1853, 0.883, 0.2108, 0.7186, 0.2656, 0.7171, 0.2732, 0.7171, 0.2732, 0.7186, 0.2656, 0.893, 0.2409, 0.883, 0.2108, 0.883, 0.2108, 0.893, 0.2409, 0.7209, 0.2572, 0.7186, 0.2656, 0.7186, 0.2656, 0.7209, 0.2572, 0.8958, 0.2765, 0.893, 0.2409, 0.893, 0.2409, 0.8958, 0.2765, 0.7224, 0.2466, 0.7209, 0.2572, 0.7209, 0.2572, 0.7224, 0.2466, 0.8912, 0.2974, 0.8958, 0.2765, 0.8958, 0.2765, 0.8912, 0.2974, 0.7201, 0.2405, 0.7224, 0.2466, 0.7224, 0.2466, 0.7201, 0.2405, 0.883, 0.3312, 0.8912, 0.2974, 0.8912, 0.2974, 0.883, 0.3312, 0.7156, 0.2284, 0.7201, 0.2405, 0.7201, 0.2405, 0.7156, 0.2284, 0.8684, 0.3503, 0.883, 0.3312, 0.883, 0.3312, 0.8684, 0.3503, 0.708, 0.2185, 0.7156, 0.2284, 0.7156, 0.2284, 0.708, 0.2185, 0.8538, 0.3685, 0.8684, 0.3503, 0.8684, 0.3503, 0.8538, 0.3685, 0.6996, 0.2117, 0.708, 0.2185, 0.708, 0.2185, 0.6996, 0.2117, 0.832, 0.3868, 0.8538, 0.3685, 0.8538, 0.3685, 0.832, 0.3868, 0.6898, 0.2094, 0.6996, 0.2117, 0.6996, 0.2117, 0.6898, 0.2094, 0.7955, 0.4041, 0.832, 0.3868, 0.832, 0.3868, 0.7955, 0.4041, 0.6776, 0.2117, 0.6898, 0.2094, 0.6898, 0.2094, 0.6776, 0.2117, 0.7618, 0.4114, 0.7955, 0.4041, 0.7955, 0.4041, 0.7618, 0.4114, 0.7984, 0.2109, 0.809, 0.2071, 0.809, 0.2071, 0.7984, 0.2109, 0.7171, 0.4077, 0.7618, 0.4114, 0.7618, 0.4114, 0.7171, 0.4077, 0.79, 0.2185, 0.7984, 0.2109, 0.7984, 0.2109, 0.79, 0.2185, 0.6806, 0.3904, 0.7171, 0.4077, 0.7171, 0.4077, 0.6806, 0.3904, 0.7832, 0.2345, 0.79, 0.2185, 0.79, 0.2185, 0.7832, 0.2345, 0.6588, 0.3758, 0.6806, 0.3904, 0.6806, 0.3904, 0.6588, 0.3758, 0.7801, 0.2466, 0.7832, 0.2345, 0.7832, 0.2345, 0.7801, 0.2466, 0.6378, 0.3594, 0.6588, 0.3758, 0.6588, 0.3758, 0.6378, 0.3594, 0.7779, 0.2565, 0.7801, 0.2466, 0.7801, 0.2466, 0.7779, 0.2565, 0.6214, 0.3357, 0.6378, 0.3594, 0.6378, 0.3594, 0.6214, 0.3357, 0.7801, 0.2664, 0.7779, 0.2565, 0.7779, 0.2565, 0.7801, 0.2664])
me_cylinder.materials.append(mat_material_001)
me_cylinder.materials.append(mat_material_002)
me_cylinder.update()

# ---- objects
ob_light = bpy.data.objects.new('Light', light_light)
ob_camera = bpy.data.objects.new('Camera', cam_camera)
ob_cylinder = bpy.data.objects.new('Cylinder', me_cylinder)
ob_empty = bpy.data.objects.new('Empty', None)

# ---- transforms, parenting, visibility, modifiers, constraints
ob_light.location = (2.018, 8.751, 5.904)
ob_light.rotation_euler = (0.6503, 0.05522, 1.866)
ob_light.lock_rotations_4d = False
ob_light.empty_display_type = 'ARROWS'
ob_light.color = (0.0, 0.0, 0.0, 0.0)
ob_light.lineart.crease_threshold = 0.0
ob_camera.location = (7.359, -6.926, 4.958)
ob_camera.rotation_euler = (1.109, 0.0, 0.8149)
ob_camera.lock_rotations_4d = False
ob_camera.empty_display_type = 'ARROWS'
ob_camera.color = (0.0, 0.0, 0.0, 0.0)
ob_camera.display_type = 'WIRE'
ob_camera.lineart.crease_threshold = 0.0
ob_cylinder.location = (0.0, 0.0, 0.0)
ob_cylinder.scale = (1.0, 1.0, 0.2716)
_m = ob_cylinder.modifiers.new('Mirror', 'MIRROR')
ob_empty.location = (0.0, 0.0, -0.2713)
ob_empty.scale = (0.3751, 0.3751, 0.3751)
ob_empty.empty_display_type = 'IMAGE'
ob_empty.empty_display_size = 5.0

# ---- collection membership
col_collection.objects.link(ob_light)
col_collection.objects.link(ob_camera)
col_collection.objects.link(ob_cylinder)
col_collection.objects.link(ob_empty)

# ---- scene / render settings (as saved in the file)
scene.camera = ob_camera
scene.frame_start = 1; scene.frame_end = 250; scene.frame_set(1)
scene.render.engine = 'BLENDER_EEVEE_NEXT'
scene.cycles.sampling_pattern = 'TABULATED_SOBOL'
scene.view_settings.view_transform = 'Filmic'
bpy.context.view_layer.update()

